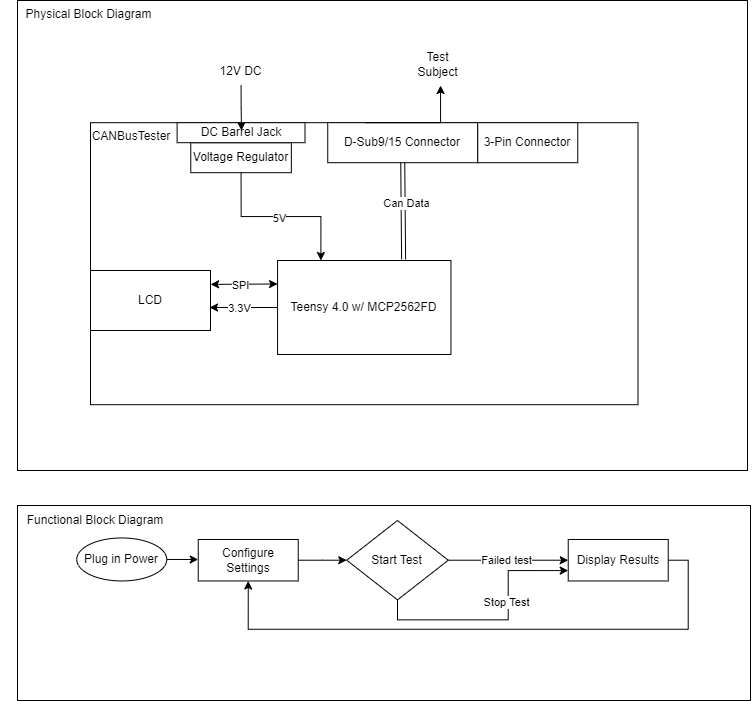

The diagram above was exported from draw.io. Its source (the exported page's mxGraphModel, read from the mxfile embedded in the PNG):
<mxGraphModel dx="1625" dy="889" grid="1" gridSize="10" guides="1" tooltips="1" connect="1" arrows="1" fold="1" page="1" pageScale="1" pageWidth="827" pageHeight="1169" math="0" shadow="0">
  <root>
    <mxCell id="WIyWlLk6GJQsqaUBKTNV-0" />
    <mxCell id="WIyWlLk6GJQsqaUBKTNV-1" parent="WIyWlLk6GJQsqaUBKTNV-0" />
    <mxCell id="qIj-yKXtINUYuVrrHj6u-44" value="" style="rounded=0;whiteSpace=wrap;html=1;" vertex="1" parent="WIyWlLk6GJQsqaUBKTNV-1">
      <mxGeometry x="97" y="585" width="733" height="195" as="geometry" />
    </mxCell>
    <mxCell id="42SK09DIyItqv053Iexn-3" value="" style="group" parent="WIyWlLk6GJQsqaUBKTNV-1" vertex="1" connectable="0">
      <mxGeometry x="97" y="80" width="730" height="470" as="geometry" />
    </mxCell>
    <mxCell id="42SK09DIyItqv053Iexn-1" value="" style="rounded=0;whiteSpace=wrap;html=1;" parent="42SK09DIyItqv053Iexn-3" vertex="1">
      <mxGeometry width="730" height="469.99999999999994" as="geometry" />
    </mxCell>
    <mxCell id="42SK09DIyItqv053Iexn-14" value="" style="group" parent="42SK09DIyItqv053Iexn-3" vertex="1" connectable="0">
      <mxGeometry x="73" y="122.19999999999999" width="547.5" height="282" as="geometry" />
    </mxCell>
    <mxCell id="42SK09DIyItqv053Iexn-12" value="" style="rounded=0;whiteSpace=wrap;html=1;" parent="42SK09DIyItqv053Iexn-14" vertex="1">
      <mxGeometry width="547.5" height="282" as="geometry" />
    </mxCell>
    <mxCell id="42SK09DIyItqv053Iexn-13" value="CANBusTester" style="text;html=1;strokeColor=none;fillColor=none;align=center;verticalAlign=middle;whiteSpace=wrap;rounded=0;" parent="42SK09DIyItqv053Iexn-14" vertex="1">
      <mxGeometry width="82.125" height="28.2" as="geometry" />
    </mxCell>
    <mxCell id="42SK09DIyItqv053Iexn-54" value="D-Sub9/15 Connector" style="rounded=0;whiteSpace=wrap;html=1;" parent="42SK09DIyItqv053Iexn-14" vertex="1">
      <mxGeometry x="237.25" width="150" height="40" as="geometry" />
    </mxCell>
    <mxCell id="qIj-yKXtINUYuVrrHj6u-0" style="edgeStyle=orthogonalEdgeStyle;rounded=0;orthogonalLoop=1;jettySize=auto;html=1;exitX=0.5;exitY=1;exitDx=0;exitDy=0;entryX=0.25;entryY=0;entryDx=0;entryDy=0;" edge="1" parent="42SK09DIyItqv053Iexn-14" source="vC_VVIz564KL2YeUVxVB-2" target="42SK09DIyItqv053Iexn-7">
      <mxGeometry relative="1" as="geometry" />
    </mxCell>
    <mxCell id="qIj-yKXtINUYuVrrHj6u-2" value="5V" style="edgeLabel;html=1;align=center;verticalAlign=middle;resizable=0;points=[];" vertex="1" connectable="0" parent="qIj-yKXtINUYuVrrHj6u-0">
      <mxGeometry x="-0.0298" y="-1" relative="1" as="geometry">
        <mxPoint as="offset" />
      </mxGeometry>
    </mxCell>
    <mxCell id="vC_VVIz564KL2YeUVxVB-2" value="Voltage Regulator" style="rounded=0;whiteSpace=wrap;html=1;" parent="42SK09DIyItqv053Iexn-14" vertex="1">
      <mxGeometry x="100.28" y="20" width="100.56" height="30" as="geometry" />
    </mxCell>
    <mxCell id="vC_VVIz564KL2YeUVxVB-9" value="3-Pin Connector" style="rounded=0;whiteSpace=wrap;html=1;" parent="42SK09DIyItqv053Iexn-14" vertex="1">
      <mxGeometry x="387.25" width="100" height="40" as="geometry" />
    </mxCell>
    <mxCell id="vC_VVIz564KL2YeUVxVB-14" value="DC Barrel Jack" style="rounded=0;whiteSpace=wrap;html=1;" parent="42SK09DIyItqv053Iexn-14" vertex="1">
      <mxGeometry x="86.62" width="127.88" height="20" as="geometry" />
    </mxCell>
    <mxCell id="42SK09DIyItqv053Iexn-9" value="" style="group" parent="42SK09DIyItqv053Iexn-14" vertex="1" connectable="0">
      <mxGeometry x="187.06" y="137.8" width="173.375" height="94" as="geometry" />
    </mxCell>
    <mxCell id="42SK09DIyItqv053Iexn-7" value="Teensy 4.0 w/ MCP2562FD" style="rounded=0;whiteSpace=wrap;html=1;" parent="42SK09DIyItqv053Iexn-9" vertex="1">
      <mxGeometry width="173.375" height="94" as="geometry" />
    </mxCell>
    <mxCell id="qIj-yKXtINUYuVrrHj6u-1" value="LCD" style="rounded=0;whiteSpace=wrap;html=1;" vertex="1" parent="42SK09DIyItqv053Iexn-14">
      <mxGeometry y="147.8" width="120" height="60" as="geometry" />
    </mxCell>
    <mxCell id="qIj-yKXtINUYuVrrHj6u-3" style="edgeStyle=orthogonalEdgeStyle;rounded=0;orthogonalLoop=1;jettySize=auto;html=1;exitX=0;exitY=0.5;exitDx=0;exitDy=0;entryX=0.992;entryY=0.617;entryDx=0;entryDy=0;entryPerimeter=0;" edge="1" parent="42SK09DIyItqv053Iexn-14" source="42SK09DIyItqv053Iexn-7" target="qIj-yKXtINUYuVrrHj6u-1">
      <mxGeometry relative="1" as="geometry" />
    </mxCell>
    <mxCell id="qIj-yKXtINUYuVrrHj6u-4" value="3.3V" style="edgeLabel;html=1;align=center;verticalAlign=middle;resizable=0;points=[];" vertex="1" connectable="0" parent="qIj-yKXtINUYuVrrHj6u-3">
      <mxGeometry x="0.1687" relative="1" as="geometry">
        <mxPoint x="1" as="offset" />
      </mxGeometry>
    </mxCell>
    <mxCell id="qIj-yKXtINUYuVrrHj6u-6" value="" style="shape=link;html=1;rounded=0;entryX=0.5;entryY=1;entryDx=0;entryDy=0;exitX=0.727;exitY=-0.011;exitDx=0;exitDy=0;exitPerimeter=0;" edge="1" parent="42SK09DIyItqv053Iexn-14" source="42SK09DIyItqv053Iexn-7" target="42SK09DIyItqv053Iexn-54">
      <mxGeometry width="100" relative="1" as="geometry">
        <mxPoint x="160" y="87.80000000000001" as="sourcePoint" />
        <mxPoint x="260" y="87.80000000000001" as="targetPoint" />
      </mxGeometry>
    </mxCell>
    <mxCell id="qIj-yKXtINUYuVrrHj6u-7" value="Can Data" style="edgeLabel;html=1;align=center;verticalAlign=middle;resizable=0;points=[];" vertex="1" connectable="0" parent="qIj-yKXtINUYuVrrHj6u-6">
      <mxGeometry x="0.1675" y="-3" relative="1" as="geometry">
        <mxPoint as="offset" />
      </mxGeometry>
    </mxCell>
    <mxCell id="qIj-yKXtINUYuVrrHj6u-17" value="" style="endArrow=classic;startArrow=classic;html=1;rounded=0;entryX=0;entryY=0.25;entryDx=0;entryDy=0;exitX=1.001;exitY=0.231;exitDx=0;exitDy=0;exitPerimeter=0;" edge="1" parent="42SK09DIyItqv053Iexn-14" source="qIj-yKXtINUYuVrrHj6u-1" target="42SK09DIyItqv053Iexn-7">
      <mxGeometry width="50" height="50" relative="1" as="geometry">
        <mxPoint x="50.28" y="166" as="sourcePoint" />
        <mxPoint x="100.27999999999997" y="116" as="targetPoint" />
      </mxGeometry>
    </mxCell>
    <mxCell id="qIj-yKXtINUYuVrrHj6u-20" value="SPI" style="edgeLabel;html=1;align=center;verticalAlign=middle;resizable=0;points=[];" vertex="1" connectable="0" parent="qIj-yKXtINUYuVrrHj6u-17">
      <mxGeometry x="-0.1212" y="-1" relative="1" as="geometry">
        <mxPoint as="offset" />
      </mxGeometry>
    </mxCell>
    <mxCell id="42SK09DIyItqv053Iexn-2" value="Physical Block Diagram" style="text;html=1;strokeColor=none;fillColor=none;align=center;verticalAlign=middle;whiteSpace=wrap;rounded=0;" parent="42SK09DIyItqv053Iexn-3" vertex="1">
      <mxGeometry x="-17" width="177" height="28.2" as="geometry" />
    </mxCell>
    <mxCell id="42SK09DIyItqv053Iexn-16" value="12V DC" style="text;html=1;strokeColor=none;fillColor=none;align=center;verticalAlign=middle;whiteSpace=wrap;rounded=0;" parent="42SK09DIyItqv053Iexn-3" vertex="1">
      <mxGeometry x="196.1875" y="56.4" width="54.75" height="28.2" as="geometry" />
    </mxCell>
    <mxCell id="42SK09DIyItqv053Iexn-24" value="Test Subject&lt;br&gt;" style="text;html=1;strokeColor=none;fillColor=none;align=center;verticalAlign=middle;whiteSpace=wrap;rounded=0;" parent="42SK09DIyItqv053Iexn-3" vertex="1">
      <mxGeometry x="393" y="50" width="54.75" height="28.2" as="geometry" />
    </mxCell>
    <mxCell id="42SK09DIyItqv053Iexn-58" style="edgeStyle=orthogonalEdgeStyle;rounded=0;orthogonalLoop=1;jettySize=auto;html=1;exitX=0.25;exitY=0;exitDx=0;exitDy=0;" parent="42SK09DIyItqv053Iexn-3" source="42SK09DIyItqv053Iexn-54" edge="1">
      <mxGeometry relative="1" as="geometry">
        <mxPoint x="423" y="85" as="targetPoint" />
        <Array as="points">
          <mxPoint x="423" y="122" />
          <mxPoint x="423" y="85" />
        </Array>
      </mxGeometry>
    </mxCell>
    <mxCell id="vC_VVIz564KL2YeUVxVB-4" style="edgeStyle=orthogonalEdgeStyle;rounded=0;orthogonalLoop=1;jettySize=auto;html=1;exitX=0.5;exitY=1;exitDx=0;exitDy=0;" parent="WIyWlLk6GJQsqaUBKTNV-1" source="42SK09DIyItqv053Iexn-16" edge="1">
      <mxGeometry relative="1" as="geometry">
        <mxPoint x="321" y="210" as="targetPoint" />
      </mxGeometry>
    </mxCell>
    <mxCell id="qIj-yKXtINUYuVrrHj6u-31" style="edgeStyle=orthogonalEdgeStyle;rounded=0;orthogonalLoop=1;jettySize=auto;html=1;exitX=1;exitY=0.5;exitDx=0;exitDy=0;entryX=0;entryY=0.5;entryDx=0;entryDy=0;" edge="1" parent="WIyWlLk6GJQsqaUBKTNV-1" source="qIj-yKXtINUYuVrrHj6u-32" target="qIj-yKXtINUYuVrrHj6u-34">
      <mxGeometry relative="1" as="geometry" />
    </mxCell>
    <mxCell id="qIj-yKXtINUYuVrrHj6u-32" value="Plug in Power" style="ellipse;whiteSpace=wrap;html=1;" vertex="1" parent="WIyWlLk6GJQsqaUBKTNV-1">
      <mxGeometry x="156.24" y="617.4814893617022" width="90" height="42.98297872340425" as="geometry" />
    </mxCell>
    <mxCell id="qIj-yKXtINUYuVrrHj6u-33" value="" style="edgeStyle=orthogonalEdgeStyle;rounded=0;orthogonalLoop=1;jettySize=auto;html=1;" edge="1" parent="WIyWlLk6GJQsqaUBKTNV-1" source="qIj-yKXtINUYuVrrHj6u-34" target="qIj-yKXtINUYuVrrHj6u-39">
      <mxGeometry relative="1" as="geometry" />
    </mxCell>
    <mxCell id="qIj-yKXtINUYuVrrHj6u-34" value="Configure Settings" style="rounded=0;whiteSpace=wrap;html=1;" vertex="1" parent="WIyWlLk6GJQsqaUBKTNV-1">
      <mxGeometry x="277.74" y="618.9751063829788" width="100" height="41.489361702127674" as="geometry" />
    </mxCell>
    <mxCell id="qIj-yKXtINUYuVrrHj6u-35" style="edgeStyle=orthogonalEdgeStyle;rounded=0;orthogonalLoop=1;jettySize=auto;html=1;exitX=1;exitY=0.5;exitDx=0;exitDy=0;entryX=0;entryY=0.5;entryDx=0;entryDy=0;" edge="1" parent="WIyWlLk6GJQsqaUBKTNV-1" source="qIj-yKXtINUYuVrrHj6u-39" target="qIj-yKXtINUYuVrrHj6u-41">
      <mxGeometry relative="1" as="geometry" />
    </mxCell>
    <mxCell id="qIj-yKXtINUYuVrrHj6u-36" value="Failed test" style="edgeLabel;html=1;align=center;verticalAlign=middle;resizable=0;points=[];" vertex="1" connectable="0" parent="qIj-yKXtINUYuVrrHj6u-35">
      <mxGeometry x="-0.4115" y="-2" relative="1" as="geometry">
        <mxPoint x="22" y="-2" as="offset" />
      </mxGeometry>
    </mxCell>
    <mxCell id="qIj-yKXtINUYuVrrHj6u-37" style="edgeStyle=orthogonalEdgeStyle;rounded=0;orthogonalLoop=1;jettySize=auto;html=1;exitX=0.5;exitY=1;exitDx=0;exitDy=0;entryX=0;entryY=0.75;entryDx=0;entryDy=0;" edge="1" parent="WIyWlLk6GJQsqaUBKTNV-1" source="qIj-yKXtINUYuVrrHj6u-39" target="qIj-yKXtINUYuVrrHj6u-41">
      <mxGeometry relative="1" as="geometry">
        <mxPoint x="557.74" y="126.31127659574474" as="targetPoint" />
      </mxGeometry>
    </mxCell>
    <mxCell id="qIj-yKXtINUYuVrrHj6u-38" value="Stop Test" style="edgeLabel;html=1;align=center;verticalAlign=middle;resizable=0;points=[];" vertex="1" connectable="0" parent="qIj-yKXtINUYuVrrHj6u-37">
      <mxGeometry x="0.2317" y="2" relative="1" as="geometry">
        <mxPoint as="offset" />
      </mxGeometry>
    </mxCell>
    <mxCell id="qIj-yKXtINUYuVrrHj6u-39" value="Start Test" style="rhombus;whiteSpace=wrap;html=1;" vertex="1" parent="WIyWlLk6GJQsqaUBKTNV-1">
      <mxGeometry x="426.24" y="599.9978723404256" width="101.5" height="79.43553191489362" as="geometry" />
    </mxCell>
    <mxCell id="qIj-yKXtINUYuVrrHj6u-40" style="edgeStyle=orthogonalEdgeStyle;rounded=0;orthogonalLoop=1;jettySize=auto;html=1;exitX=1;exitY=0.5;exitDx=0;exitDy=0;entryX=0.5;entryY=1;entryDx=0;entryDy=0;" edge="1" parent="WIyWlLk6GJQsqaUBKTNV-1" source="qIj-yKXtINUYuVrrHj6u-41" target="qIj-yKXtINUYuVrrHj6u-34">
      <mxGeometry relative="1" as="geometry">
        <Array as="points">
          <mxPoint x="767.74" y="639.8857446808511" />
          <mxPoint x="767.74" y="708.7580851063831" />
          <mxPoint x="327.74" y="708.7580851063831" />
        </Array>
      </mxGeometry>
    </mxCell>
    <mxCell id="qIj-yKXtINUYuVrrHj6u-41" value="Display Results" style="rounded=0;whiteSpace=wrap;html=1;" vertex="1" parent="WIyWlLk6GJQsqaUBKTNV-1">
      <mxGeometry x="647.74" y="618.9751063829788" width="100" height="41.489361702127674" as="geometry" />
    </mxCell>
    <mxCell id="qIj-yKXtINUYuVrrHj6u-45" value="Functional Block Diagram" style="text;html=1;strokeColor=none;fillColor=none;align=center;verticalAlign=middle;whiteSpace=wrap;rounded=0;" vertex="1" parent="WIyWlLk6GJQsqaUBKTNV-1">
      <mxGeometry x="90" y="585" width="170" height="30" as="geometry" />
    </mxCell>
  </root>
</mxGraphModel>